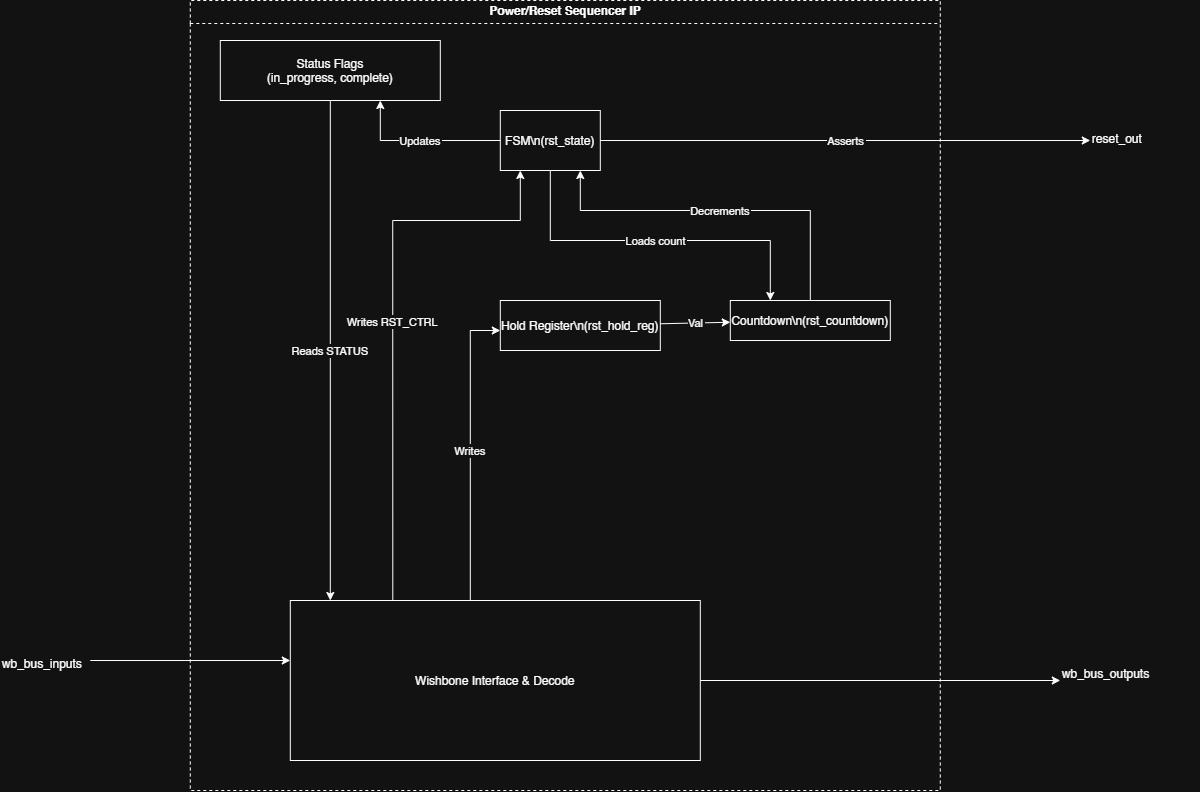

The diagram above was exported from draw.io. Its source (the exported page's mxGraphModel, read from the mxfile embedded in the PNG):
<mxGraphModel dx="1471" dy="803" grid="1" gridSize="10" guides="1" tooltips="1" connect="1" arrows="1" fold="1" page="0" pageScale="1" pageWidth="1169" pageHeight="827" math="0" shadow="0">
  <root>
    <mxCell id="0" />
    <mxCell id="1" parent="0" />
    <mxCell id="p_box" parent="1" style="swimlane;whiteSpace=wrap;html=1;dashed=1;" value="Power/Reset Sequencer IP" vertex="1">
      <mxGeometry height="790" width="750" x="200" y="100" as="geometry" />
    </mxCell>
    <mxCell id="p_wb" parent="p_box" style="rounded=0;direction=south;" value="Wishbone Interface &amp; Decode" vertex="1">
      <mxGeometry height="160" width="410" x="100" y="600" as="geometry" />
    </mxCell>
    <mxCell id="p_fsm" parent="p_box" style="rounded=0;" value="FSM\n(rst_state)" vertex="1">
      <mxGeometry height="60" width="100" x="310" y="110" as="geometry" />
    </mxCell>
    <mxCell id="p_reg" parent="p_box" style="rounded=0;" value="Hold Register\n(rst_hold_reg)" vertex="1">
      <mxGeometry height="50" width="160" x="310" y="300" as="geometry" />
    </mxCell>
    <mxCell id="p_cnt" parent="p_box" style="rounded=0;" value="Countdown\n(rst_countdown)" vertex="1">
      <mxGeometry height="40" width="160" x="540" y="300" as="geometry" />
    </mxCell>
    <mxCell id="p_stat" parent="p_box" style="rounded=0;" value="Status Flags&#10;(in_progress, complete)" vertex="1">
      <mxGeometry height="60" width="220" x="30" y="40" as="geometry" />
    </mxCell>
    <mxCell id="pe_1" edge="1" parent="p_box" source="p_wb" style="edgeStyle=orthogonalEdgeStyle;rounded=0;curved=0;exitX=0;exitY=0.75;exitDx=0;exitDy=0;" target="p_fsm" value="Writes RST_CTRL">
      <mxGeometry relative="1" as="geometry">
        <Array as="points">
          <mxPoint x="202.5" y="220" />
          <mxPoint x="330" y="220" />
        </Array>
      </mxGeometry>
    </mxCell>
    <mxCell id="pe_2" edge="1" parent="p_box" source="p_wb" style="rounded=0;edgeStyle=orthogonalEdgeStyle;" target="p_reg" value="Writes">
      <mxGeometry relative="1" as="geometry">
        <Array as="points">
          <mxPoint x="280" y="330" />
        </Array>
      </mxGeometry>
    </mxCell>
    <mxCell id="pe_3" edge="1" parent="p_box" source="p_fsm" style="edgeStyle=orthogonalEdgeStyle;rounded=0;curved=0;entryX=0.25;entryY=0;entryDx=0;entryDy=0;" target="p_cnt" value="Loads count">
      <mxGeometry relative="1" as="geometry">
        <Array as="points">
          <mxPoint x="360" y="240" />
          <mxPoint x="580" y="240" />
        </Array>
      </mxGeometry>
    </mxCell>
    <mxCell id="pe_4" edge="1" parent="p_box" source="p_reg" target="p_cnt" value="Val">
      <mxGeometry relative="1" as="geometry" />
    </mxCell>
    <mxCell id="pe_5" edge="1" parent="p_box" source="p_cnt" style="edgeStyle=orthogonalEdgeStyle;rounded=0;curved=0;exitX=0.5;exitY=0;exitDx=0;exitDy=0;" target="p_fsm" value="Decrements">
      <mxGeometry relative="1" as="geometry">
        <Array as="points">
          <mxPoint x="620" y="210" />
          <mxPoint x="390" y="210" />
        </Array>
      </mxGeometry>
    </mxCell>
    <mxCell id="pe_6" edge="1" parent="p_box" source="p_fsm" style="edgeStyle=orthogonalEdgeStyle;rounded=0;curved=0;" target="p_stat" value="Updates">
      <mxGeometry relative="1" as="geometry">
        <Array as="points">
          <mxPoint x="190" y="140" />
        </Array>
      </mxGeometry>
    </mxCell>
    <mxCell id="pe_7" edge="1" parent="p_box" source="p_stat" style="edgeStyle=orthogonalEdgeStyle;rounded=0;curved=0;" target="p_wb" value="Reads STATUS">
      <mxGeometry relative="1" as="geometry">
        <Array as="points">
          <mxPoint x="140.07" y="70" />
        </Array>
      </mxGeometry>
    </mxCell>
    <mxCell id="pi_1" parent="1" style="text;" value="wb_bus_inputs" vertex="1">
      <mxGeometry height="20" width="90" x="10" y="750" as="geometry" />
    </mxCell>
    <mxCell id="pe_e1" edge="1" parent="1" source="pi_1" style="rounded=0;edgeStyle=orthogonalEdgeStyle;" target="p_wb">
      <mxGeometry relative="1" as="geometry">
        <Array as="points">
          <mxPoint x="75" y="750" />
        </Array>
      </mxGeometry>
    </mxCell>
    <mxCell id="po_1" parent="1" style="text;" value="wb_bus_outputs" vertex="1">
      <mxGeometry height="40" width="140" x="1070" y="760" as="geometry" />
    </mxCell>
    <mxCell id="pe_o1" edge="1" parent="1" source="p_wb" style="edgeStyle=orthogonalEdgeStyle;rounded=0;curved=0;exitX=0.5;exitY=0;exitDx=0;exitDy=0;" target="po_1">
      <mxGeometry relative="1" as="geometry">
        <Array as="points">
          <mxPoint x="1170" y="780" />
        </Array>
      </mxGeometry>
    </mxCell>
    <mxCell id="po_2" parent="1" style="text;" value="reset_out" vertex="1">
      <mxGeometry height="30" width="80" x="1100" y="225" as="geometry" />
    </mxCell>
    <mxCell id="pe_o2" edge="1" parent="1" source="p_fsm" style="entryX=0;entryY=0.5;entryDx=0;entryDy=0;edgeStyle=orthogonalEdgeStyle;rounded=0;curved=0;" target="po_2" value="Asserts">
      <mxGeometry relative="1" as="geometry" />
    </mxCell>
  </root>
</mxGraphModel>